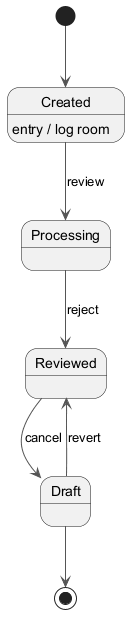

The diagram above was rendered by PlantUML. Its source (embedded in the PNG):
@startuml
skinparam backgroundColor #FFFFFF
skinparam classBackgroundColor #F3E5F5
skinparam classBorderColor #6A1B9A
skinparam ArrowColor #555555
[*] --> Created
Created --> Processing : review
Created : entry / log room
Processing --> Reviewed : reject
Reviewed --> Draft : cancel
Draft --> Reviewed : revert
Draft --> [*]
@enduml